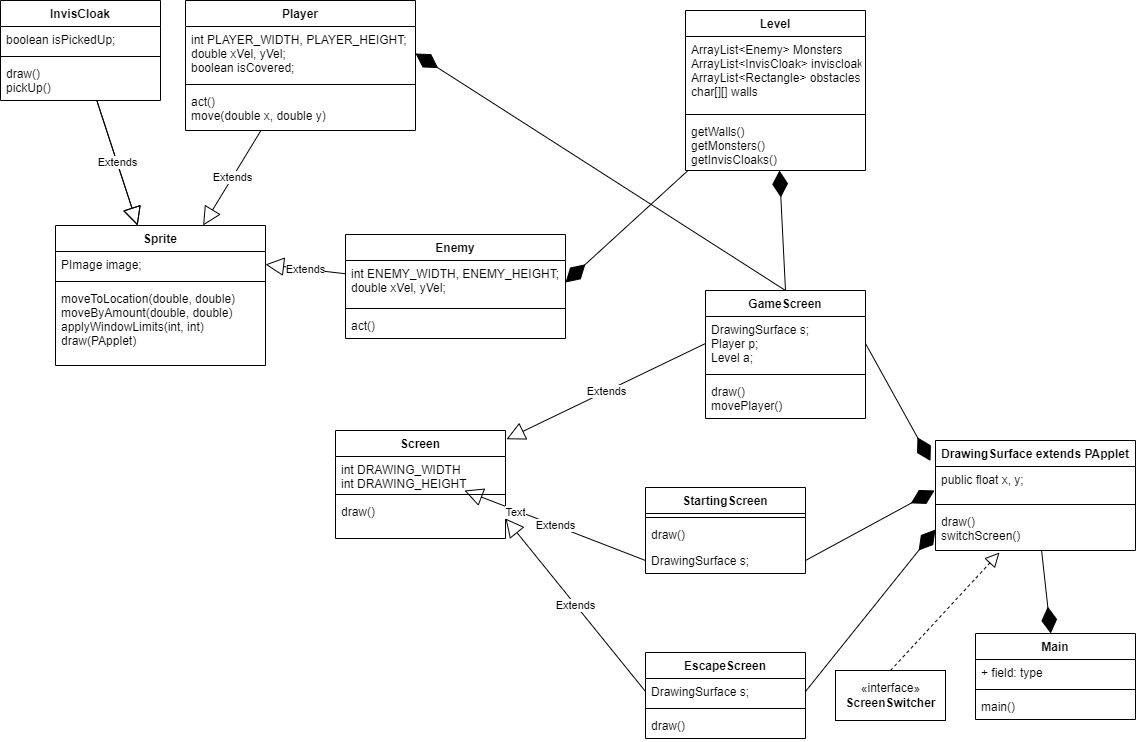

The diagram above was exported from draw.io. Its source (the exported page's mxGraphModel, read from the mxfile embedded in the PNG):
<mxGraphModel dx="1153" dy="634" grid="1" gridSize="10" guides="1" tooltips="1" connect="1" arrows="1" fold="1" page="1" pageScale="1" pageWidth="850" pageHeight="1100" math="0" shadow="0">
  <root>
    <mxCell id="0" />
    <mxCell id="1" parent="0" />
    <mxCell id="pgz73Yommmc1Ld1aKRb2-1" value="Enemy" style="swimlane;fontStyle=1;align=center;verticalAlign=top;childLayout=stackLayout;horizontal=1;startSize=26;horizontalStack=0;resizeParent=1;resizeParentMax=0;resizeLast=0;collapsible=1;marginBottom=0;" parent="1" vertex="1">
      <mxGeometry x="390" y="254" width="220" height="104" as="geometry" />
    </mxCell>
    <mxCell id="pgz73Yommmc1Ld1aKRb2-2" value="int ENEMY_WIDTH, ENEMY_HEIGHT;&#10;double xVel, yVel;" style="text;strokeColor=none;fillColor=none;align=left;verticalAlign=top;spacingLeft=4;spacingRight=4;overflow=hidden;rotatable=0;points=[[0,0.5],[1,0.5]];portConstraint=eastwest;" parent="pgz73Yommmc1Ld1aKRb2-1" vertex="1">
      <mxGeometry y="26" width="220" height="44" as="geometry" />
    </mxCell>
    <mxCell id="pgz73Yommmc1Ld1aKRb2-3" value="" style="line;strokeWidth=1;fillColor=none;align=left;verticalAlign=middle;spacingTop=-1;spacingLeft=3;spacingRight=3;rotatable=0;labelPosition=right;points=[];portConstraint=eastwest;" parent="pgz73Yommmc1Ld1aKRb2-1" vertex="1">
      <mxGeometry y="70" width="220" height="8" as="geometry" />
    </mxCell>
    <mxCell id="pgz73Yommmc1Ld1aKRb2-4" value="act()" style="text;strokeColor=none;fillColor=none;align=left;verticalAlign=top;spacingLeft=4;spacingRight=4;overflow=hidden;rotatable=0;points=[[0,0.5],[1,0.5]];portConstraint=eastwest;" parent="pgz73Yommmc1Ld1aKRb2-1" vertex="1">
      <mxGeometry y="78" width="220" height="26" as="geometry" />
    </mxCell>
    <mxCell id="T4wU11hyBpUtSsQT1eJR-1" value="Sprite" style="swimlane;fontStyle=1;align=center;verticalAlign=top;childLayout=stackLayout;horizontal=1;startSize=26;horizontalStack=0;resizeParent=1;resizeParentMax=0;resizeLast=0;collapsible=1;marginBottom=0;" parent="1" vertex="1">
      <mxGeometry x="100" y="245" width="210" height="140" as="geometry" />
    </mxCell>
    <mxCell id="T4wU11hyBpUtSsQT1eJR-2" value="PImage image;" style="text;strokeColor=none;fillColor=none;align=left;verticalAlign=top;spacingLeft=4;spacingRight=4;overflow=hidden;rotatable=0;points=[[0,0.5],[1,0.5]];portConstraint=eastwest;" parent="T4wU11hyBpUtSsQT1eJR-1" vertex="1">
      <mxGeometry y="26" width="210" height="26" as="geometry" />
    </mxCell>
    <mxCell id="T4wU11hyBpUtSsQT1eJR-3" value="" style="line;strokeWidth=1;fillColor=none;align=left;verticalAlign=middle;spacingTop=-1;spacingLeft=3;spacingRight=3;rotatable=0;labelPosition=right;points=[];portConstraint=eastwest;" parent="T4wU11hyBpUtSsQT1eJR-1" vertex="1">
      <mxGeometry y="52" width="210" height="8" as="geometry" />
    </mxCell>
    <mxCell id="T4wU11hyBpUtSsQT1eJR-4" value="moveToLocation(double, double)&#10;moveByAmount(double, double)&#10;applyWindowLimits(int, int)&#10;draw(PApplet)&#10;" style="text;strokeColor=none;fillColor=none;align=left;verticalAlign=top;spacingLeft=4;spacingRight=4;overflow=hidden;rotatable=0;points=[[0,0.5],[1,0.5]];portConstraint=eastwest;" parent="T4wU11hyBpUtSsQT1eJR-1" vertex="1">
      <mxGeometry y="60" width="210" height="80" as="geometry" />
    </mxCell>
    <mxCell id="T4wU11hyBpUtSsQT1eJR-5" value="Player" style="swimlane;fontStyle=1;align=center;verticalAlign=top;childLayout=stackLayout;horizontal=1;startSize=26;horizontalStack=0;resizeParent=1;resizeParentMax=0;resizeLast=0;collapsible=1;marginBottom=0;" parent="1" vertex="1">
      <mxGeometry x="230" y="20" width="230" height="130" as="geometry" />
    </mxCell>
    <mxCell id="T4wU11hyBpUtSsQT1eJR-6" value="int PLAYER_WIDTH, PLAYER_HEIGHT;&#10;double xVel, yVel;&#10;boolean isCovered;" style="text;strokeColor=none;fillColor=none;align=left;verticalAlign=top;spacingLeft=4;spacingRight=4;overflow=hidden;rotatable=0;points=[[0,0.5],[1,0.5]];portConstraint=eastwest;" parent="T4wU11hyBpUtSsQT1eJR-5" vertex="1">
      <mxGeometry y="26" width="230" height="54" as="geometry" />
    </mxCell>
    <mxCell id="T4wU11hyBpUtSsQT1eJR-7" value="" style="line;strokeWidth=1;fillColor=none;align=left;verticalAlign=middle;spacingTop=-1;spacingLeft=3;spacingRight=3;rotatable=0;labelPosition=right;points=[];portConstraint=eastwest;" parent="T4wU11hyBpUtSsQT1eJR-5" vertex="1">
      <mxGeometry y="80" width="230" height="8" as="geometry" />
    </mxCell>
    <mxCell id="T4wU11hyBpUtSsQT1eJR-8" value="act()&#10;move(double x, double y)" style="text;strokeColor=none;fillColor=none;align=left;verticalAlign=top;spacingLeft=4;spacingRight=4;overflow=hidden;rotatable=0;points=[[0,0.5],[1,0.5]];portConstraint=eastwest;" parent="T4wU11hyBpUtSsQT1eJR-5" vertex="1">
      <mxGeometry y="88" width="230" height="42" as="geometry" />
    </mxCell>
    <mxCell id="T4wU11hyBpUtSsQT1eJR-9" value="Extends" style="endArrow=block;endSize=16;endFill=0;html=1;rounded=0;" parent="1" source="T4wU11hyBpUtSsQT1eJR-5" target="T4wU11hyBpUtSsQT1eJR-1" edge="1">
      <mxGeometry width="160" relative="1" as="geometry">
        <mxPoint x="460" y="210" as="sourcePoint" />
        <mxPoint x="620" y="210" as="targetPoint" />
      </mxGeometry>
    </mxCell>
    <mxCell id="T4wU11hyBpUtSsQT1eJR-14" value="Extends" style="endArrow=block;endSize=16;endFill=0;html=1;rounded=0;" parent="1" source="T4wU11hyBpUtSsQT1eJR-10" target="T4wU11hyBpUtSsQT1eJR-1" edge="1">
      <mxGeometry width="160" relative="1" as="geometry">
        <mxPoint x="350" y="290" as="sourcePoint" />
        <mxPoint x="510" y="290" as="targetPoint" />
      </mxGeometry>
    </mxCell>
    <mxCell id="T4wU11hyBpUtSsQT1eJR-15" value="Extends" style="endArrow=block;endSize=16;endFill=0;html=1;rounded=0;startArrow=none;" parent="1" source="T4wU11hyBpUtSsQT1eJR-10" target="T4wU11hyBpUtSsQT1eJR-1" edge="1">
      <mxGeometry width="160" relative="1" as="geometry">
        <mxPoint x="350" y="290" as="sourcePoint" />
        <mxPoint x="510" y="290" as="targetPoint" />
      </mxGeometry>
    </mxCell>
    <mxCell id="LE7Mkzytunj0orLcgmfY-1" value="Screen" style="swimlane;fontStyle=1;align=center;verticalAlign=top;childLayout=stackLayout;horizontal=1;startSize=26;horizontalStack=0;resizeParent=1;resizeParentMax=0;resizeLast=0;collapsible=1;marginBottom=0;" parent="1" vertex="1">
      <mxGeometry x="380" y="450" width="170" height="108" as="geometry" />
    </mxCell>
    <mxCell id="j2yeMXXzDQxA4oi6MYxq-1" value="int DRAWING_WIDTH&#10;int DRAWING_HEIGHT" style="text;strokeColor=none;fillColor=none;align=left;verticalAlign=top;spacingLeft=4;spacingRight=4;overflow=hidden;rotatable=0;points=[[0,0.5],[1,0.5]];portConstraint=eastwest;" parent="LE7Mkzytunj0orLcgmfY-1" vertex="1">
      <mxGeometry y="26" width="170" height="34" as="geometry" />
    </mxCell>
    <mxCell id="LE7Mkzytunj0orLcgmfY-3" value="" style="line;strokeWidth=1;fillColor=none;align=left;verticalAlign=middle;spacingTop=-1;spacingLeft=3;spacingRight=3;rotatable=0;labelPosition=right;points=[];portConstraint=eastwest;" parent="LE7Mkzytunj0orLcgmfY-1" vertex="1">
      <mxGeometry y="60" width="170" height="8" as="geometry" />
    </mxCell>
    <mxCell id="LE7Mkzytunj0orLcgmfY-4" value="draw()" style="text;strokeColor=none;fillColor=none;align=left;verticalAlign=top;spacingLeft=4;spacingRight=4;overflow=hidden;rotatable=0;points=[[0,0.5],[1,0.5]];portConstraint=eastwest;" parent="LE7Mkzytunj0orLcgmfY-1" vertex="1">
      <mxGeometry y="68" width="170" height="40" as="geometry" />
    </mxCell>
    <mxCell id="LE7Mkzytunj0orLcgmfY-6" value="StartingScreen" style="swimlane;fontStyle=1;align=center;verticalAlign=top;childLayout=stackLayout;horizontal=1;startSize=26;horizontalStack=0;resizeParent=1;resizeParentMax=0;resizeLast=0;collapsible=1;marginBottom=0;" parent="1" vertex="1">
      <mxGeometry x="690" y="507" width="160" height="86" as="geometry" />
    </mxCell>
    <mxCell id="LE7Mkzytunj0orLcgmfY-8" value="" style="line;strokeWidth=1;fillColor=none;align=left;verticalAlign=middle;spacingTop=-1;spacingLeft=3;spacingRight=3;rotatable=0;labelPosition=right;points=[];portConstraint=eastwest;" parent="LE7Mkzytunj0orLcgmfY-6" vertex="1">
      <mxGeometry y="26" width="160" height="8" as="geometry" />
    </mxCell>
    <mxCell id="LE7Mkzytunj0orLcgmfY-9" value="draw()" style="text;strokeColor=none;fillColor=none;align=left;verticalAlign=top;spacingLeft=4;spacingRight=4;overflow=hidden;rotatable=0;points=[[0,0.5],[1,0.5]];portConstraint=eastwest;" parent="LE7Mkzytunj0orLcgmfY-6" vertex="1">
      <mxGeometry y="34" width="160" height="26" as="geometry" />
    </mxCell>
    <mxCell id="LE7Mkzytunj0orLcgmfY-7" value="DrawingSurface s;" style="text;strokeColor=none;fillColor=none;align=left;verticalAlign=top;spacingLeft=4;spacingRight=4;overflow=hidden;rotatable=0;points=[[0,0.5],[1,0.5]];portConstraint=eastwest;" parent="LE7Mkzytunj0orLcgmfY-6" vertex="1">
      <mxGeometry y="60" width="160" height="26" as="geometry" />
    </mxCell>
    <mxCell id="LE7Mkzytunj0orLcgmfY-10" value="Extends" style="endArrow=block;endSize=16;endFill=0;html=1;rounded=0;exitX=0;exitY=0.5;exitDx=0;exitDy=0;" parent="1" source="LE7Mkzytunj0orLcgmfY-7" target="j2yeMXXzDQxA4oi6MYxq-1" edge="1">
      <mxGeometry width="160" relative="1" as="geometry">
        <mxPoint x="348.73333333333335" y="350" as="sourcePoint" />
        <mxPoint x="421.26666666666665" y="286" as="targetPoint" />
      </mxGeometry>
    </mxCell>
    <mxCell id="j2yeMXXzDQxA4oi6MYxq-2" value="Text" style="edgeLabel;html=1;align=center;verticalAlign=middle;resizable=0;points=[];" parent="LE7Mkzytunj0orLcgmfY-10" connectable="0" vertex="1">
      <mxGeometry x="0.4355" y="2" relative="1" as="geometry">
        <mxPoint as="offset" />
      </mxGeometry>
    </mxCell>
    <mxCell id="LE7Mkzytunj0orLcgmfY-11" value="Extends" style="endArrow=block;endSize=16;endFill=0;html=1;rounded=0;entryX=1.006;entryY=0.081;entryDx=0;entryDy=0;entryPerimeter=0;exitX=0;exitY=0.5;exitDx=0;exitDy=0;" parent="1" source="LE7Mkzytunj0orLcgmfY-13" target="LE7Mkzytunj0orLcgmfY-1" edge="1">
      <mxGeometry width="160" relative="1" as="geometry">
        <mxPoint x="279" y="610" as="sourcePoint" />
        <mxPoint x="258.0799999999999" y="568.99" as="targetPoint" />
      </mxGeometry>
    </mxCell>
    <mxCell id="LE7Mkzytunj0orLcgmfY-12" value="GameScreen" style="swimlane;fontStyle=1;align=center;verticalAlign=top;childLayout=stackLayout;horizontal=1;startSize=26;horizontalStack=0;resizeParent=1;resizeParentMax=0;resizeLast=0;collapsible=1;marginBottom=0;" parent="1" vertex="1">
      <mxGeometry x="750" y="310" width="160" height="128" as="geometry" />
    </mxCell>
    <mxCell id="LE7Mkzytunj0orLcgmfY-13" value="DrawingSurface s;&#10;Player p;&#10;Level a;" style="text;strokeColor=none;fillColor=none;align=left;verticalAlign=top;spacingLeft=4;spacingRight=4;overflow=hidden;rotatable=0;points=[[0,0.5],[1,0.5]];portConstraint=eastwest;" parent="LE7Mkzytunj0orLcgmfY-12" vertex="1">
      <mxGeometry y="26" width="160" height="54" as="geometry" />
    </mxCell>
    <mxCell id="LE7Mkzytunj0orLcgmfY-14" value="" style="line;strokeWidth=1;fillColor=none;align=left;verticalAlign=middle;spacingTop=-1;spacingLeft=3;spacingRight=3;rotatable=0;labelPosition=right;points=[];portConstraint=eastwest;" parent="LE7Mkzytunj0orLcgmfY-12" vertex="1">
      <mxGeometry y="80" width="160" height="8" as="geometry" />
    </mxCell>
    <mxCell id="LE7Mkzytunj0orLcgmfY-15" value="draw()&#10;movePlayer()" style="text;strokeColor=none;fillColor=none;align=left;verticalAlign=top;spacingLeft=4;spacingRight=4;overflow=hidden;rotatable=0;points=[[0,0.5],[1,0.5]];portConstraint=eastwest;" parent="LE7Mkzytunj0orLcgmfY-12" vertex="1">
      <mxGeometry y="88" width="160" height="40" as="geometry" />
    </mxCell>
    <mxCell id="LE7Mkzytunj0orLcgmfY-21" value="EscapeScreen" style="swimlane;fontStyle=1;align=center;verticalAlign=top;childLayout=stackLayout;horizontal=1;startSize=26;horizontalStack=0;resizeParent=1;resizeParentMax=0;resizeLast=0;collapsible=1;marginBottom=0;" parent="1" vertex="1">
      <mxGeometry x="690" y="672" width="160" height="86" as="geometry" />
    </mxCell>
    <mxCell id="LE7Mkzytunj0orLcgmfY-22" value="DrawingSurface s;" style="text;strokeColor=none;fillColor=none;align=left;verticalAlign=top;spacingLeft=4;spacingRight=4;overflow=hidden;rotatable=0;points=[[0,0.5],[1,0.5]];portConstraint=eastwest;" parent="LE7Mkzytunj0orLcgmfY-21" vertex="1">
      <mxGeometry y="26" width="160" height="26" as="geometry" />
    </mxCell>
    <mxCell id="LE7Mkzytunj0orLcgmfY-23" value="" style="line;strokeWidth=1;fillColor=none;align=left;verticalAlign=middle;spacingTop=-1;spacingLeft=3;spacingRight=3;rotatable=0;labelPosition=right;points=[];portConstraint=eastwest;" parent="LE7Mkzytunj0orLcgmfY-21" vertex="1">
      <mxGeometry y="52" width="160" height="8" as="geometry" />
    </mxCell>
    <mxCell id="LE7Mkzytunj0orLcgmfY-24" value="draw()" style="text;strokeColor=none;fillColor=none;align=left;verticalAlign=top;spacingLeft=4;spacingRight=4;overflow=hidden;rotatable=0;points=[[0,0.5],[1,0.5]];portConstraint=eastwest;" parent="LE7Mkzytunj0orLcgmfY-21" vertex="1">
      <mxGeometry y="60" width="160" height="26" as="geometry" />
    </mxCell>
    <mxCell id="LE7Mkzytunj0orLcgmfY-26" value="Extends" style="endArrow=block;endSize=16;endFill=0;html=1;rounded=0;exitX=0;exitY=0.5;exitDx=0;exitDy=0;entryX=1;entryY=0.5;entryDx=0;entryDy=0;" parent="1" source="LE7Mkzytunj0orLcgmfY-22" target="LE7Mkzytunj0orLcgmfY-4" edge="1">
      <mxGeometry width="160" relative="1" as="geometry">
        <mxPoint x="460" y="620" as="sourcePoint" />
        <mxPoint x="342.0799999999999" y="568.002" as="targetPoint" />
      </mxGeometry>
    </mxCell>
    <mxCell id="T4wU11hyBpUtSsQT1eJR-10" value="InvisCloak" style="swimlane;fontStyle=1;align=center;verticalAlign=top;childLayout=stackLayout;horizontal=1;startSize=26;horizontalStack=0;resizeParent=1;resizeParentMax=0;resizeLast=0;collapsible=1;marginBottom=0;" parent="1" vertex="1">
      <mxGeometry x="45" y="20" width="160" height="100" as="geometry" />
    </mxCell>
    <mxCell id="T4wU11hyBpUtSsQT1eJR-11" value="boolean isPickedUp;" style="text;strokeColor=none;fillColor=none;align=left;verticalAlign=top;spacingLeft=4;spacingRight=4;overflow=hidden;rotatable=0;points=[[0,0.5],[1,0.5]];portConstraint=eastwest;" parent="T4wU11hyBpUtSsQT1eJR-10" vertex="1">
      <mxGeometry y="26" width="160" height="26" as="geometry" />
    </mxCell>
    <mxCell id="T4wU11hyBpUtSsQT1eJR-12" value="" style="line;strokeWidth=1;fillColor=none;align=left;verticalAlign=middle;spacingTop=-1;spacingLeft=3;spacingRight=3;rotatable=0;labelPosition=right;points=[];portConstraint=eastwest;" parent="T4wU11hyBpUtSsQT1eJR-10" vertex="1">
      <mxGeometry y="52" width="160" height="8" as="geometry" />
    </mxCell>
    <mxCell id="T4wU11hyBpUtSsQT1eJR-13" value="draw()&#10;pickUp()" style="text;strokeColor=none;fillColor=none;align=left;verticalAlign=top;spacingLeft=4;spacingRight=4;overflow=hidden;rotatable=0;points=[[0,0.5],[1,0.5]];portConstraint=eastwest;" parent="T4wU11hyBpUtSsQT1eJR-10" vertex="1">
      <mxGeometry y="60" width="160" height="40" as="geometry" />
    </mxCell>
    <mxCell id="JnmJMi0PY9k7eRJ_IRjX-1" value="Extends" style="endArrow=block;endSize=16;endFill=0;html=1;rounded=0;entryX=1;entryY=0.5;entryDx=0;entryDy=0;" parent="1" source="pgz73Yommmc1Ld1aKRb2-1" target="T4wU11hyBpUtSsQT1eJR-2" edge="1">
      <mxGeometry width="160" relative="1" as="geometry">
        <mxPoint x="320" y="50" as="sourcePoint" />
        <mxPoint x="480" y="50" as="targetPoint" />
      </mxGeometry>
    </mxCell>
    <mxCell id="Ec0iJBRSiarHwbrjHmQG-11" value="DrawingSurface extends PApplet" style="swimlane;fontStyle=1;align=center;verticalAlign=top;childLayout=stackLayout;horizontal=1;startSize=26;horizontalStack=0;resizeParent=1;resizeParentMax=0;resizeLast=0;collapsible=1;marginBottom=0;" parent="1" vertex="1">
      <mxGeometry x="980" y="460" width="200" height="110" as="geometry" />
    </mxCell>
    <mxCell id="Ec0iJBRSiarHwbrjHmQG-12" value="public float x, y;" style="text;strokeColor=none;fillColor=none;align=left;verticalAlign=top;spacingLeft=4;spacingRight=4;overflow=hidden;rotatable=0;points=[[0,0.5],[1,0.5]];portConstraint=eastwest;" parent="Ec0iJBRSiarHwbrjHmQG-11" vertex="1">
      <mxGeometry y="26" width="200" height="34" as="geometry" />
    </mxCell>
    <mxCell id="Ec0iJBRSiarHwbrjHmQG-13" value="" style="line;strokeWidth=1;fillColor=none;align=left;verticalAlign=middle;spacingTop=-1;spacingLeft=3;spacingRight=3;rotatable=0;labelPosition=right;points=[];portConstraint=eastwest;" parent="Ec0iJBRSiarHwbrjHmQG-11" vertex="1">
      <mxGeometry y="60" width="200" height="8" as="geometry" />
    </mxCell>
    <mxCell id="Ec0iJBRSiarHwbrjHmQG-14" value="draw()&#10;switchScreen()" style="text;strokeColor=none;fillColor=none;align=left;verticalAlign=top;spacingLeft=4;spacingRight=4;overflow=hidden;rotatable=0;points=[[0,0.5],[1,0.5]];portConstraint=eastwest;" parent="Ec0iJBRSiarHwbrjHmQG-11" vertex="1">
      <mxGeometry y="68" width="200" height="42" as="geometry" />
    </mxCell>
    <mxCell id="JnmJMi0PY9k7eRJ_IRjX-34" value="Main" style="swimlane;fontStyle=1;align=center;verticalAlign=top;childLayout=stackLayout;horizontal=1;startSize=26;horizontalStack=0;resizeParent=1;resizeParentMax=0;resizeLast=0;collapsible=1;marginBottom=0;" parent="1" vertex="1">
      <mxGeometry x="1020" y="653" width="160" height="86" as="geometry" />
    </mxCell>
    <mxCell id="JnmJMi0PY9k7eRJ_IRjX-35" value="+ field: type" style="text;strokeColor=none;fillColor=none;align=left;verticalAlign=top;spacingLeft=4;spacingRight=4;overflow=hidden;rotatable=0;points=[[0,0.5],[1,0.5]];portConstraint=eastwest;" parent="JnmJMi0PY9k7eRJ_IRjX-34" vertex="1">
      <mxGeometry y="26" width="160" height="26" as="geometry" />
    </mxCell>
    <mxCell id="JnmJMi0PY9k7eRJ_IRjX-36" value="" style="line;strokeWidth=1;fillColor=none;align=left;verticalAlign=middle;spacingTop=-1;spacingLeft=3;spacingRight=3;rotatable=0;labelPosition=right;points=[];portConstraint=eastwest;" parent="JnmJMi0PY9k7eRJ_IRjX-34" vertex="1">
      <mxGeometry y="52" width="160" height="8" as="geometry" />
    </mxCell>
    <mxCell id="JnmJMi0PY9k7eRJ_IRjX-37" value="main()" style="text;strokeColor=none;fillColor=none;align=left;verticalAlign=top;spacingLeft=4;spacingRight=4;overflow=hidden;rotatable=0;points=[[0,0.5],[1,0.5]];portConstraint=eastwest;" parent="JnmJMi0PY9k7eRJ_IRjX-34" vertex="1">
      <mxGeometry y="60" width="160" height="26" as="geometry" />
    </mxCell>
    <mxCell id="NYllXTNerUXuNDc8Pb6k-5" value="«interface»&lt;br&gt;&lt;b&gt;ScreenSwitcher&lt;/b&gt;" style="html=1;" parent="1" vertex="1">
      <mxGeometry x="880" y="690" width="110" height="50" as="geometry" />
    </mxCell>
    <mxCell id="NYllXTNerUXuNDc8Pb6k-6" value="" style="endArrow=block;dashed=1;endFill=0;endSize=12;html=1;rounded=0;entryX=0.32;entryY=1.048;entryDx=0;entryDy=0;entryPerimeter=0;exitX=0.5;exitY=0;exitDx=0;exitDy=0;" parent="1" source="NYllXTNerUXuNDc8Pb6k-5" target="Ec0iJBRSiarHwbrjHmQG-14" edge="1">
      <mxGeometry width="160" relative="1" as="geometry">
        <mxPoint x="840" y="540" as="sourcePoint" />
        <mxPoint x="1068.9527027027025" y="80" as="targetPoint" />
      </mxGeometry>
    </mxCell>
    <mxCell id="NYllXTNerUXuNDc8Pb6k-7" value="" style="endArrow=diamondThin;endFill=1;endSize=24;html=1;rounded=0;exitX=1;exitY=0.5;exitDx=0;exitDy=0;entryX=-0.025;entryY=0.186;entryDx=0;entryDy=0;entryPerimeter=0;" parent="1" source="LE7Mkzytunj0orLcgmfY-13" target="Ec0iJBRSiarHwbrjHmQG-11" edge="1">
      <mxGeometry width="160" relative="1" as="geometry">
        <mxPoint x="770" y="490" as="sourcePoint" />
        <mxPoint x="930" y="490" as="targetPoint" />
      </mxGeometry>
    </mxCell>
    <mxCell id="NYllXTNerUXuNDc8Pb6k-9" value="" style="endArrow=diamondThin;endFill=1;endSize=24;html=1;rounded=0;exitX=1;exitY=0.5;exitDx=0;exitDy=0;entryX=-0.005;entryY=0.706;entryDx=0;entryDy=0;entryPerimeter=0;" parent="1" source="LE7Mkzytunj0orLcgmfY-7" target="Ec0iJBRSiarHwbrjHmQG-12" edge="1">
      <mxGeometry width="160" relative="1" as="geometry">
        <mxPoint x="540" y="556" as="sourcePoint" />
        <mxPoint x="760" y="506" as="targetPoint" />
      </mxGeometry>
    </mxCell>
    <mxCell id="NYllXTNerUXuNDc8Pb6k-10" value="" style="endArrow=diamondThin;endFill=1;endSize=24;html=1;rounded=0;exitX=1;exitY=0.5;exitDx=0;exitDy=0;entryX=0;entryY=0.5;entryDx=0;entryDy=0;" parent="1" source="LE7Mkzytunj0orLcgmfY-22" target="Ec0iJBRSiarHwbrjHmQG-14" edge="1">
      <mxGeometry width="160" relative="1" as="geometry">
        <mxPoint x="510" y="683" as="sourcePoint" />
        <mxPoint x="760" y="531.0039999999999" as="targetPoint" />
      </mxGeometry>
    </mxCell>
    <mxCell id="n0RMF1K07ZtR1wj_0DLR-1" value="" style="endArrow=diamondThin;endFill=1;endSize=24;html=1;rounded=0;" parent="1" source="Ec0iJBRSiarHwbrjHmQG-11" target="JnmJMi0PY9k7eRJ_IRjX-34" edge="1">
      <mxGeometry width="160" relative="1" as="geometry">
        <mxPoint x="930" y="380" as="sourcePoint" />
        <mxPoint x="755" y="487.46000000000004" as="targetPoint" />
      </mxGeometry>
    </mxCell>
    <mxCell id="pFEhVxAFxQc0icy2ltfn-7" value="" style="endArrow=diamondThin;endFill=1;endSize=24;html=1;rounded=0;exitX=0.5;exitY=0;exitDx=0;exitDy=0;entryX=1;entryY=0.5;entryDx=0;entryDy=0;" parent="1" source="LE7Mkzytunj0orLcgmfY-12" target="T4wU11hyBpUtSsQT1eJR-6" edge="1">
      <mxGeometry width="160" relative="1" as="geometry">
        <mxPoint x="570" y="210" as="sourcePoint" />
        <mxPoint x="695" y="279.46000000000004" as="targetPoint" />
      </mxGeometry>
    </mxCell>
    <mxCell id="pFEhVxAFxQc0icy2ltfn-8" value="" style="endArrow=diamondThin;endFill=1;endSize=24;html=1;rounded=0;exitX=0.5;exitY=0;exitDx=0;exitDy=0;" parent="1" source="LE7Mkzytunj0orLcgmfY-12" target="pAzM5nEvaQ1CUYY3edH4-1" edge="1">
      <mxGeometry width="160" relative="1" as="geometry">
        <mxPoint x="780" y="368" as="sourcePoint" />
        <mxPoint x="470" y="83" as="targetPoint" />
      </mxGeometry>
    </mxCell>
    <mxCell id="pFEhVxAFxQc0icy2ltfn-9" value="" style="endArrow=diamondThin;endFill=1;endSize=24;html=1;rounded=0;entryX=1;entryY=0.5;entryDx=0;entryDy=0;" parent="1" source="pAzM5nEvaQ1CUYY3edH4-1" target="pgz73Yommmc1Ld1aKRb2-2" edge="1">
      <mxGeometry width="160" relative="1" as="geometry">
        <mxPoint x="780" y="368" as="sourcePoint" />
        <mxPoint x="470" y="83" as="targetPoint" />
      </mxGeometry>
    </mxCell>
    <mxCell id="pAzM5nEvaQ1CUYY3edH4-1" value="Level" style="swimlane;fontStyle=1;align=center;verticalAlign=top;childLayout=stackLayout;horizontal=1;startSize=26;horizontalStack=0;resizeParent=1;resizeParentMax=0;resizeLast=0;collapsible=1;marginBottom=0;" vertex="1" parent="1">
      <mxGeometry x="730" y="30" width="180" height="160" as="geometry" />
    </mxCell>
    <mxCell id="pAzM5nEvaQ1CUYY3edH4-2" value="ArrayList&lt;Enemy&gt; Monsters&#10;ArrayList&lt;InvisCloak&gt; inviscloak&#10;ArrayList&lt;Rectangle&gt; obstacles&#10;char[][] walls" style="text;strokeColor=none;fillColor=none;align=left;verticalAlign=top;spacingLeft=4;spacingRight=4;overflow=hidden;rotatable=0;points=[[0,0.5],[1,0.5]];portConstraint=eastwest;" vertex="1" parent="pAzM5nEvaQ1CUYY3edH4-1">
      <mxGeometry y="26" width="180" height="74" as="geometry" />
    </mxCell>
    <mxCell id="pAzM5nEvaQ1CUYY3edH4-3" value="" style="line;strokeWidth=1;fillColor=none;align=left;verticalAlign=middle;spacingTop=-1;spacingLeft=3;spacingRight=3;rotatable=0;labelPosition=right;points=[];portConstraint=eastwest;" vertex="1" parent="pAzM5nEvaQ1CUYY3edH4-1">
      <mxGeometry y="100" width="180" height="8" as="geometry" />
    </mxCell>
    <mxCell id="pAzM5nEvaQ1CUYY3edH4-4" value="getWalls()&#10;getMonsters()&#10;getInvisCloaks()&#10;" style="text;strokeColor=none;fillColor=none;align=left;verticalAlign=top;spacingLeft=4;spacingRight=4;overflow=hidden;rotatable=0;points=[[0,0.5],[1,0.5]];portConstraint=eastwest;" vertex="1" parent="pAzM5nEvaQ1CUYY3edH4-1">
      <mxGeometry y="108" width="180" height="52" as="geometry" />
    </mxCell>
  </root>
</mxGraphModel>